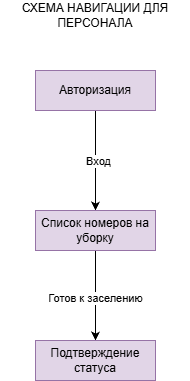

The diagram above was exported from draw.io. Its source (the exported page's mxGraphModel, read from the mxfile embedded in the PNG):
<mxGraphModel dx="1542" dy="823" grid="1" gridSize="10" guides="1" tooltips="1" connect="1" arrows="1" fold="1" page="1" pageScale="1" pageWidth="827" pageHeight="1169" math="0" shadow="0">
  <root>
    <mxCell id="0" />
    <mxCell id="1" parent="0" />
    <mxCell id="zBJF8Jogztnd8ifbk6IT-5" edge="1" parent="1" source="zBJF8Jogztnd8ifbk6IT-1" style="edgeStyle=orthogonalEdgeStyle;rounded=0;orthogonalLoop=1;jettySize=auto;html=1;exitX=0.5;exitY=1;exitDx=0;exitDy=0;entryX=0.5;entryY=0;entryDx=0;entryDy=0;" target="zBJF8Jogztnd8ifbk6IT-3">
      <mxGeometry relative="1" as="geometry" />
    </mxCell>
    <mxCell id="zBJF8Jogztnd8ifbk6IT-7" connectable="0" parent="zBJF8Jogztnd8ifbk6IT-5" style="edgeLabel;html=1;align=center;verticalAlign=middle;resizable=0;points=[];" value="Вход" vertex="1">
      <mxGeometry relative="1" x="0.008" y="2" as="geometry">
        <mxPoint as="offset" />
      </mxGeometry>
    </mxCell>
    <mxCell id="zBJF8Jogztnd8ifbk6IT-1" parent="1" style="rounded=0;whiteSpace=wrap;html=1;fillColor=#e1d5e7;strokeColor=#9673a6;" value="Авторизация" vertex="1">
      <mxGeometry height="40" width="120" x="330" y="100" as="geometry" />
    </mxCell>
    <mxCell id="zBJF8Jogztnd8ifbk6IT-2" parent="1" style="text;html=1;whiteSpace=wrap;strokeColor=none;fillColor=none;align=center;verticalAlign=middle;rounded=0;" value="СХЕМА НАВИГАЦИИ ДЛЯ ПЕРСОНАЛА" vertex="1">
      <mxGeometry height="30" width="190" x="295" y="30" as="geometry" />
    </mxCell>
    <mxCell id="zBJF8Jogztnd8ifbk6IT-6" edge="1" parent="1" source="zBJF8Jogztnd8ifbk6IT-3" style="edgeStyle=orthogonalEdgeStyle;rounded=0;orthogonalLoop=1;jettySize=auto;html=1;exitX=0.5;exitY=1;exitDx=0;exitDy=0;entryX=0.5;entryY=0;entryDx=0;entryDy=0;" target="zBJF8Jogztnd8ifbk6IT-4">
      <mxGeometry relative="1" as="geometry" />
    </mxCell>
    <mxCell id="zBJF8Jogztnd8ifbk6IT-8" connectable="0" parent="zBJF8Jogztnd8ifbk6IT-6" style="edgeLabel;html=1;align=center;verticalAlign=middle;resizable=0;points=[];" value="Готов к заселению" vertex="1">
      <mxGeometry relative="1" x="0.0533" y="-1" as="geometry">
        <mxPoint as="offset" />
      </mxGeometry>
    </mxCell>
    <mxCell id="zBJF8Jogztnd8ifbk6IT-3" parent="1" style="rounded=0;whiteSpace=wrap;html=1;fillColor=#e1d5e7;strokeColor=#9673a6;" value="Список номеров на уборку" vertex="1">
      <mxGeometry height="40" width="120" x="330" y="240" as="geometry" />
    </mxCell>
    <mxCell id="zBJF8Jogztnd8ifbk6IT-4" parent="1" style="rounded=0;whiteSpace=wrap;html=1;fillColor=#e1d5e7;strokeColor=#9673a6;" value="Подтверждение статуса" vertex="1">
      <mxGeometry height="40" width="120" x="330" y="370" as="geometry" />
    </mxCell>
  </root>
</mxGraphModel>